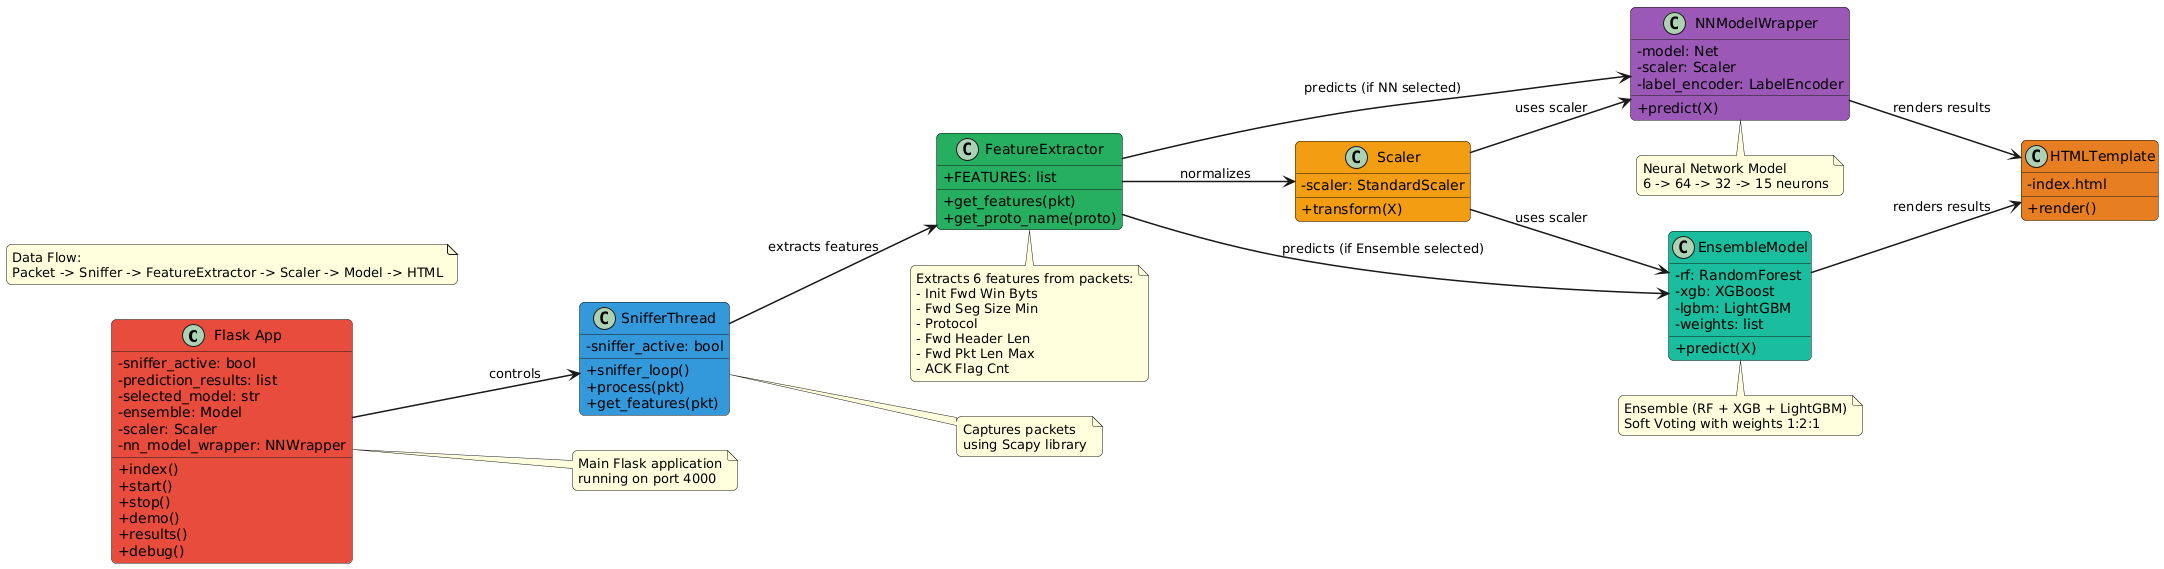

The diagram above was rendered by PlantUML. Its source (embedded in the PNG):
@startuml
skinparam backgroundColor #FFFFFF
skinparam packageStyle rectangle
skinparam shadowing false
skinparam roundcorner 10
skinparam classAttributeIconSize 0
skinparam arrowThickness 1.5

' ===== Layout =====
left to right direction

' ===== Classes =====
class "Flask App" as Flask #e74c3c {
  - sniffer_active: bool
  - prediction_results: list
  - selected_model: str
  - ensemble: Model
  - scaler: Scaler
  - nn_model_wrapper: NNWrapper
  + index()
  + start()
  + stop()
  + demo()
  + results()
  + debug()
}

class "SnifferThread" as Sniffer #3498db {
  - sniffer_active: bool
  + sniffer_loop()
  + process(pkt)
  + get_features(pkt)
}

class "FeatureExtractor" as Features #27ae60 {
  + FEATURES: list
  + get_features(pkt)
  + get_proto_name(proto)
}

class "NNModelWrapper" as NN #9b59b6 {
  - model: Net
  - scaler: Scaler
  - label_encoder: LabelEncoder
  + predict(X)
}

class "Scaler" as Scaler #f39c12 {
  - scaler: StandardScaler
  + transform(X)
}

class "EnsembleModel" as Ensemble #1abc9c {
  - rf: RandomForest
  - xgb: XGBoost
  - lgbm: LightGBM
  - weights: list
  + predict(X)
}

class "HTMLTemplate" as HTML #e67e22 {
  - index.html
  + render()
}

' ===== Relationships =====
Flask --> Sniffer : controls
Sniffer --> Features : extracts features
Features --> Scaler : normalizes
Features --> NN : predicts (if NN selected)
Features --> Ensemble : predicts (if Ensemble selected)
Scaler --> NN : uses scaler
Scaler --> Ensemble : uses scaler
NN --> HTML : renders results
Ensemble --> HTML : renders results

' ===== Notes =====
note right of Flask
  Main Flask application
  running on port 4000
end note

note right of Sniffer
  Captures packets
  using Scapy library
end note

note bottom of Features
  Extracts 6 features from packets:
  - Init Fwd Win Byts
  - Fwd Seg Size Min
  - Protocol
  - Fwd Header Len
  - Fwd Pkt Len Max
  - ACK Flag Cnt
end note

note bottom of NN
  Neural Network Model
  6 -> 64 -> 32 -> 15 neurons
end note

note bottom of Ensemble
  Ensemble (RF + XGB + LightGBM)
  Soft Voting with weights 1:2:1
end note

' ===== Data Flow =====
note as DataFlow
  Data Flow:
  Packet -> Sniffer -> FeatureExtractor -> Scaler -> Model -> HTML
end note
@enduml